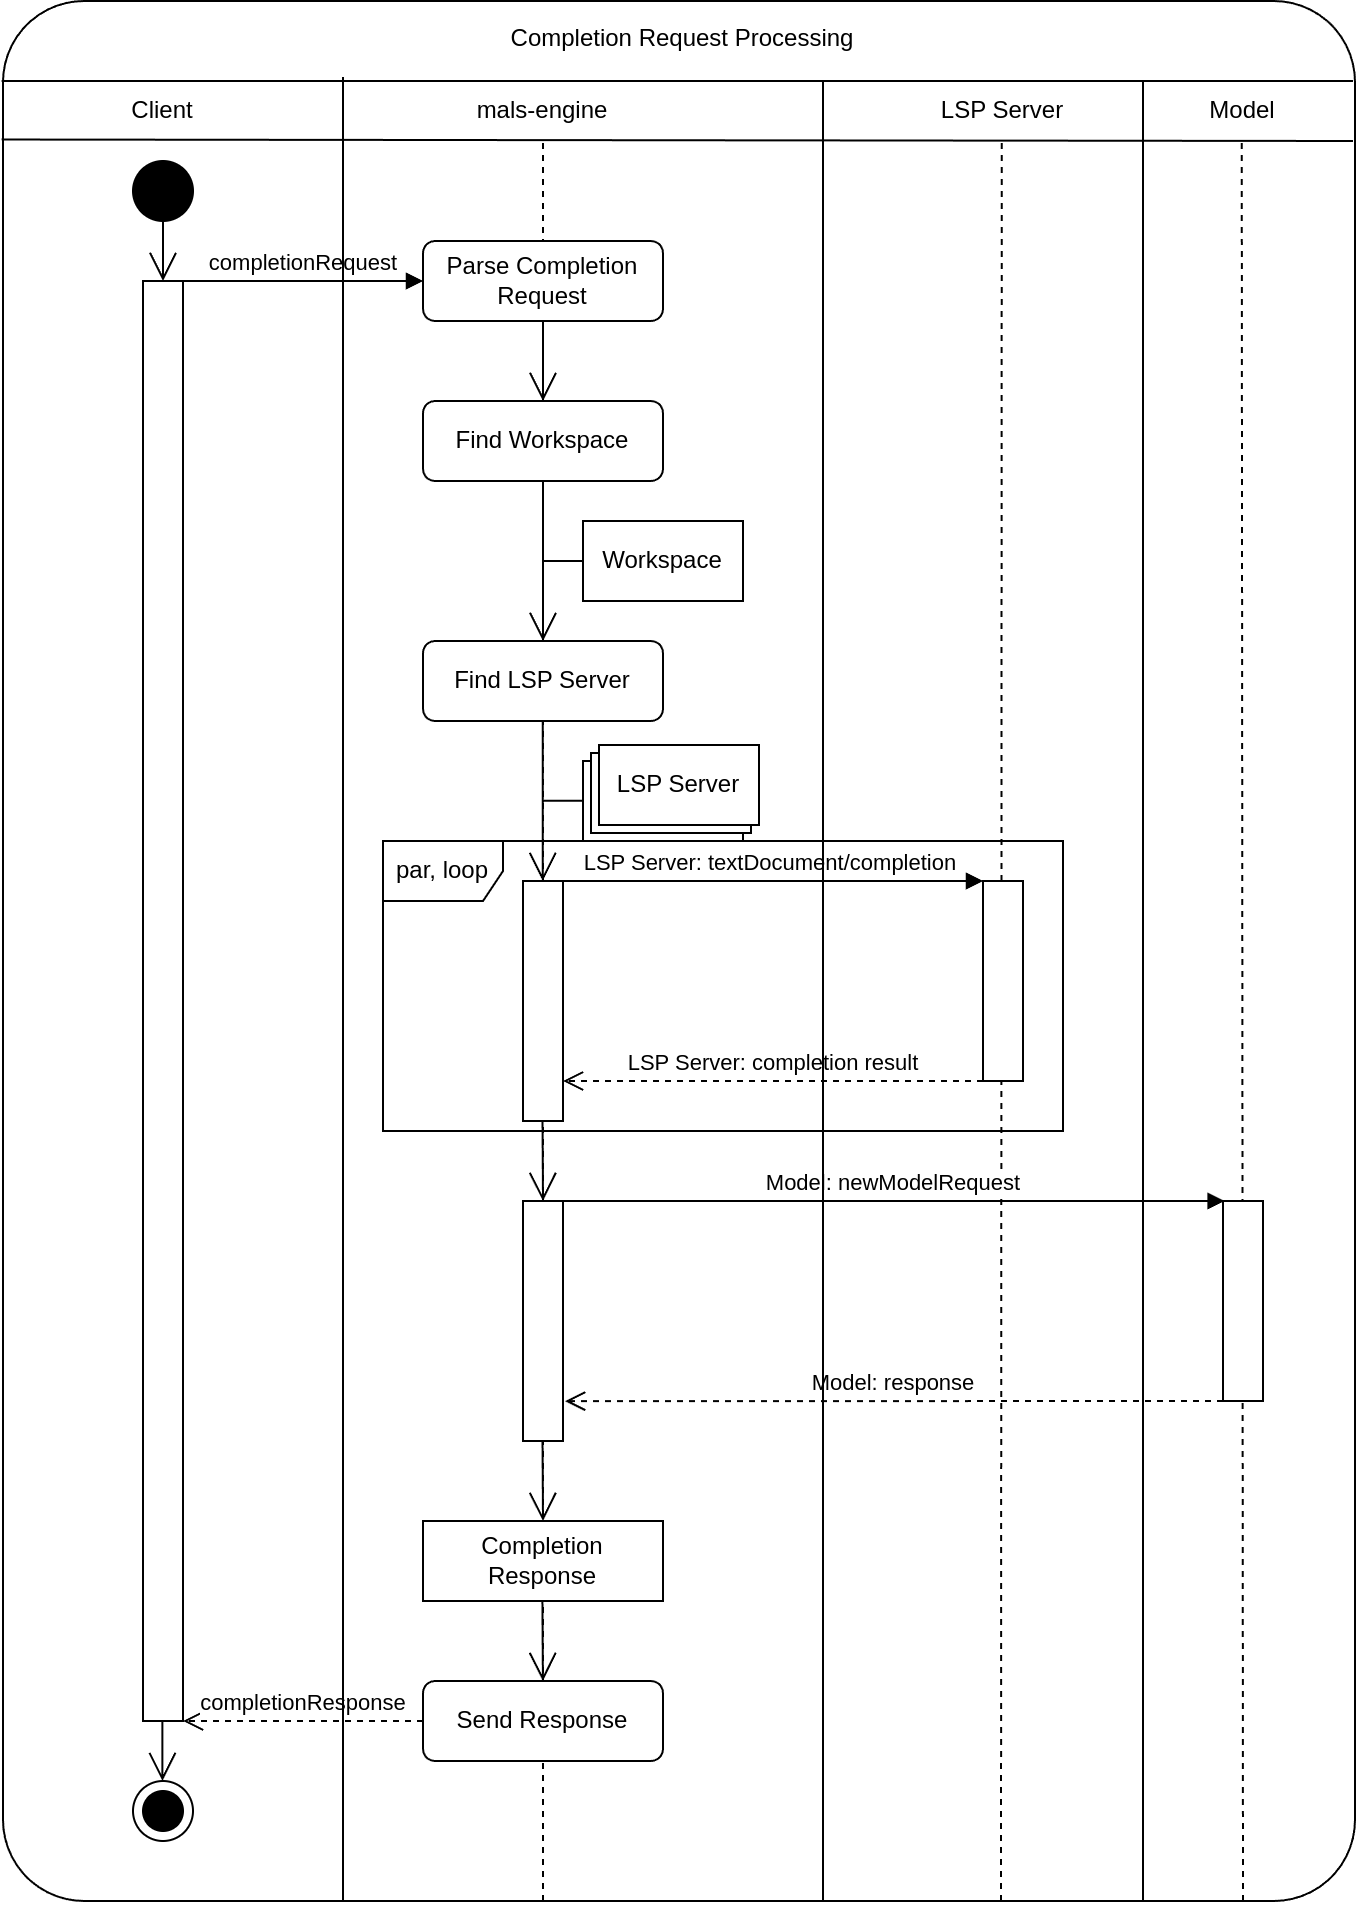

The diagram above was exported from draw.io. Its source (the exported page's mxGraphModel, read from the mxfile embedded in the PNG):
<mxGraphModel dx="922" dy="1464" grid="1" gridSize="10" guides="1" tooltips="1" connect="1" arrows="1" fold="1" page="1" pageScale="1" pageWidth="850" pageHeight="1100" math="0" shadow="0">
  <root>
    <mxCell id="0" />
    <mxCell id="1" parent="0" />
    <mxCell id="wCoN1_O_ZjC4ybr0FMyp-46" value="" style="rounded=1;whiteSpace=wrap;html=1;arcSize=6;" vertex="1" parent="1">
      <mxGeometry x="190" y="280" width="676" height="950" as="geometry" />
    </mxCell>
    <mxCell id="wCoN1_O_ZjC4ybr0FMyp-59" value="" style="endArrow=none;html=1;rounded=0;dashed=1;entryX=0.5;entryY=1;entryDx=0;entryDy=0;" edge="1" parent="1">
      <mxGeometry width="50" height="50" relative="1" as="geometry">
        <mxPoint x="810" y="1230" as="sourcePoint" />
        <mxPoint x="809.37" y="350" as="targetPoint" />
      </mxGeometry>
    </mxCell>
    <mxCell id="wCoN1_O_ZjC4ybr0FMyp-58" value="" style="endArrow=none;html=1;rounded=0;dashed=1;entryX=0.5;entryY=1;entryDx=0;entryDy=0;" edge="1" parent="1">
      <mxGeometry width="50" height="50" relative="1" as="geometry">
        <mxPoint x="689" y="1230" as="sourcePoint" />
        <mxPoint x="689.38" y="350" as="targetPoint" />
      </mxGeometry>
    </mxCell>
    <mxCell id="wCoN1_O_ZjC4ybr0FMyp-57" value="" style="endArrow=none;html=1;rounded=0;dashed=1;entryX=0.5;entryY=1;entryDx=0;entryDy=0;" edge="1" parent="1" target="wCoN1_O_ZjC4ybr0FMyp-40">
      <mxGeometry width="50" height="50" relative="1" as="geometry">
        <mxPoint x="460" y="1230" as="sourcePoint" />
        <mxPoint x="410" y="560" as="targetPoint" />
      </mxGeometry>
    </mxCell>
    <mxCell id="wCoN1_O_ZjC4ybr0FMyp-3" value="Parse Completion Request" style="rounded=1;whiteSpace=wrap;html=1;" vertex="1" parent="1">
      <mxGeometry x="400" y="400" width="120" height="40" as="geometry" />
    </mxCell>
    <mxCell id="wCoN1_O_ZjC4ybr0FMyp-5" value="" style="endArrow=open;endFill=1;endSize=12;html=1;rounded=0;exitX=0.5;exitY=1;exitDx=0;exitDy=0;entryX=0.5;entryY=0;entryDx=0;entryDy=0;" edge="1" parent="1" source="wCoN1_O_ZjC4ybr0FMyp-3">
      <mxGeometry width="160" relative="1" as="geometry">
        <mxPoint x="380" y="420" as="sourcePoint" />
        <mxPoint x="460" y="480" as="targetPoint" />
      </mxGeometry>
    </mxCell>
    <mxCell id="wCoN1_O_ZjC4ybr0FMyp-6" value="Find Workspace" style="rounded=1;whiteSpace=wrap;html=1;" vertex="1" parent="1">
      <mxGeometry x="400" y="480" width="120" height="40" as="geometry" />
    </mxCell>
    <mxCell id="wCoN1_O_ZjC4ybr0FMyp-7" value="" style="endArrow=open;endFill=1;endSize=12;html=1;rounded=0;exitX=0.5;exitY=1;exitDx=0;exitDy=0;" edge="1" parent="1" source="wCoN1_O_ZjC4ybr0FMyp-6">
      <mxGeometry width="160" relative="1" as="geometry">
        <mxPoint x="450" y="450" as="sourcePoint" />
        <mxPoint x="460" y="600" as="targetPoint" />
      </mxGeometry>
    </mxCell>
    <mxCell id="wCoN1_O_ZjC4ybr0FMyp-8" value="Workspace" style="rounded=0;whiteSpace=wrap;html=1;" vertex="1" parent="1">
      <mxGeometry x="480" y="540" width="80" height="40" as="geometry" />
    </mxCell>
    <mxCell id="wCoN1_O_ZjC4ybr0FMyp-9" value="" style="endArrow=none;html=1;rounded=0;entryX=0;entryY=0.5;entryDx=0;entryDy=0;" edge="1" parent="1" target="wCoN1_O_ZjC4ybr0FMyp-8">
      <mxGeometry width="50" height="50" relative="1" as="geometry">
        <mxPoint x="460" y="560" as="sourcePoint" />
        <mxPoint x="530" y="460" as="targetPoint" />
      </mxGeometry>
    </mxCell>
    <mxCell id="wCoN1_O_ZjC4ybr0FMyp-10" value="Find LSP Server" style="rounded=1;whiteSpace=wrap;html=1;" vertex="1" parent="1">
      <mxGeometry x="400" y="600" width="120" height="40" as="geometry" />
    </mxCell>
    <mxCell id="wCoN1_O_ZjC4ybr0FMyp-11" value="LSP Server" style="rounded=0;whiteSpace=wrap;html=1;" vertex="1" parent="1">
      <mxGeometry x="480" y="660" width="80" height="40" as="geometry" />
    </mxCell>
    <mxCell id="wCoN1_O_ZjC4ybr0FMyp-12" value="" style="endArrow=open;endFill=1;endSize=12;html=1;rounded=0;exitX=0.5;exitY=1;exitDx=0;exitDy=0;" edge="1" parent="1">
      <mxGeometry width="160" relative="1" as="geometry">
        <mxPoint x="459.86" y="640" as="sourcePoint" />
        <mxPoint x="459.86" y="720" as="targetPoint" />
      </mxGeometry>
    </mxCell>
    <mxCell id="wCoN1_O_ZjC4ybr0FMyp-14" value="" style="endArrow=none;html=1;rounded=0;entryX=0;entryY=0.5;entryDx=0;entryDy=0;" edge="1" parent="1">
      <mxGeometry width="50" height="50" relative="1" as="geometry">
        <mxPoint x="460" y="679.86" as="sourcePoint" />
        <mxPoint x="480" y="679.86" as="targetPoint" />
      </mxGeometry>
    </mxCell>
    <mxCell id="wCoN1_O_ZjC4ybr0FMyp-18" value="" style="rounded=0;whiteSpace=wrap;html=1;" vertex="1" parent="1">
      <mxGeometry x="680" y="720" width="20" height="100" as="geometry" />
    </mxCell>
    <mxCell id="wCoN1_O_ZjC4ybr0FMyp-20" value="LSP Server: textDocument/completion&amp;nbsp;" style="html=1;verticalAlign=bottom;endArrow=block;curved=0;rounded=0;entryX=0;entryY=0;entryDx=0;entryDy=0;exitX=1;exitY=0;exitDx=0;exitDy=0;" edge="1" parent="1" source="wCoN1_O_ZjC4ybr0FMyp-23" target="wCoN1_O_ZjC4ybr0FMyp-18">
      <mxGeometry width="80" relative="1" as="geometry">
        <mxPoint x="470" y="740" as="sourcePoint" />
        <mxPoint x="550" y="740" as="targetPoint" />
      </mxGeometry>
    </mxCell>
    <mxCell id="wCoN1_O_ZjC4ybr0FMyp-23" value="" style="rounded=0;whiteSpace=wrap;html=1;" vertex="1" parent="1">
      <mxGeometry x="450" y="720" width="20" height="120" as="geometry" />
    </mxCell>
    <mxCell id="wCoN1_O_ZjC4ybr0FMyp-24" value="LSP Server: completion result" style="html=1;verticalAlign=bottom;endArrow=open;dashed=1;endSize=8;curved=0;rounded=0;exitX=0;exitY=1;exitDx=0;exitDy=0;" edge="1" parent="1" source="wCoN1_O_ZjC4ybr0FMyp-18">
      <mxGeometry relative="1" as="geometry">
        <mxPoint x="550" y="820" as="sourcePoint" />
        <mxPoint x="470" y="820" as="targetPoint" />
      </mxGeometry>
    </mxCell>
    <mxCell id="wCoN1_O_ZjC4ybr0FMyp-26" value="Model: newModelRequest" style="html=1;verticalAlign=bottom;endArrow=block;curved=0;rounded=0;exitX=1;exitY=0;exitDx=0;exitDy=0;" edge="1" parent="1" source="wCoN1_O_ZjC4ybr0FMyp-30">
      <mxGeometry x="-0.0016" width="80" relative="1" as="geometry">
        <mxPoint x="480" y="880" as="sourcePoint" />
        <mxPoint x="800.8" y="880" as="targetPoint" />
        <mxPoint as="offset" />
      </mxGeometry>
    </mxCell>
    <mxCell id="wCoN1_O_ZjC4ybr0FMyp-28" value="" style="rounded=0;whiteSpace=wrap;html=1;" vertex="1" parent="1">
      <mxGeometry x="800" y="880" width="20" height="100" as="geometry" />
    </mxCell>
    <mxCell id="wCoN1_O_ZjC4ybr0FMyp-29" value="Model: response" style="html=1;verticalAlign=bottom;endArrow=open;dashed=1;endSize=8;curved=0;rounded=0;exitX=0;exitY=1;exitDx=0;exitDy=0;entryX=1.052;entryY=0.834;entryDx=0;entryDy=0;entryPerimeter=0;" edge="1" parent="1" target="wCoN1_O_ZjC4ybr0FMyp-30">
      <mxGeometry x="0.0006" relative="1" as="geometry">
        <mxPoint x="800" y="980" as="sourcePoint" />
        <mxPoint x="480" y="980" as="targetPoint" />
        <mxPoint as="offset" />
      </mxGeometry>
    </mxCell>
    <mxCell id="wCoN1_O_ZjC4ybr0FMyp-30" value="" style="rounded=0;whiteSpace=wrap;html=1;" vertex="1" parent="1">
      <mxGeometry x="450" y="880" width="20" height="120" as="geometry" />
    </mxCell>
    <mxCell id="wCoN1_O_ZjC4ybr0FMyp-31" value="" style="endArrow=open;endFill=1;endSize=12;html=1;rounded=0;exitX=0.5;exitY=1;exitDx=0;exitDy=0;" edge="1" parent="1">
      <mxGeometry width="160" relative="1" as="geometry">
        <mxPoint x="459.76" y="840" as="sourcePoint" />
        <mxPoint x="460" y="880" as="targetPoint" />
      </mxGeometry>
    </mxCell>
    <mxCell id="wCoN1_O_ZjC4ybr0FMyp-32" value="" style="endArrow=open;endFill=1;endSize=12;html=1;rounded=0;exitX=0.5;exitY=1;exitDx=0;exitDy=0;" edge="1" parent="1">
      <mxGeometry width="160" relative="1" as="geometry">
        <mxPoint x="459.76" y="1000" as="sourcePoint" />
        <mxPoint x="460" y="1040" as="targetPoint" />
      </mxGeometry>
    </mxCell>
    <mxCell id="wCoN1_O_ZjC4ybr0FMyp-33" value="Completion Response" style="rounded=0;whiteSpace=wrap;html=1;" vertex="1" parent="1">
      <mxGeometry x="400" y="1040" width="120" height="40" as="geometry" />
    </mxCell>
    <mxCell id="wCoN1_O_ZjC4ybr0FMyp-34" value="Send Response" style="rounded=1;whiteSpace=wrap;html=1;" vertex="1" parent="1">
      <mxGeometry x="400" y="1120" width="120" height="40" as="geometry" />
    </mxCell>
    <mxCell id="wCoN1_O_ZjC4ybr0FMyp-35" value="" style="endArrow=open;endFill=1;endSize=12;html=1;rounded=0;exitX=0.5;exitY=1;exitDx=0;exitDy=0;" edge="1" parent="1">
      <mxGeometry width="160" relative="1" as="geometry">
        <mxPoint x="459.71" y="1080" as="sourcePoint" />
        <mxPoint x="459.95" y="1120" as="targetPoint" />
      </mxGeometry>
    </mxCell>
    <mxCell id="wCoN1_O_ZjC4ybr0FMyp-37" value="" style="rounded=0;whiteSpace=wrap;html=1;" vertex="1" parent="1">
      <mxGeometry x="260" y="420" width="20" height="720" as="geometry" />
    </mxCell>
    <mxCell id="wCoN1_O_ZjC4ybr0FMyp-38" value="completionRequest" style="html=1;verticalAlign=bottom;endArrow=block;curved=0;rounded=0;entryX=0;entryY=0;entryDx=0;entryDy=0;exitX=1;exitY=0;exitDx=0;exitDy=0;" edge="1" parent="1" source="wCoN1_O_ZjC4ybr0FMyp-37">
      <mxGeometry width="80" relative="1" as="geometry">
        <mxPoint x="300" y="420" as="sourcePoint" />
        <mxPoint x="400" y="420" as="targetPoint" />
      </mxGeometry>
    </mxCell>
    <mxCell id="wCoN1_O_ZjC4ybr0FMyp-39" value="completionResponse" style="html=1;verticalAlign=bottom;endArrow=open;dashed=1;endSize=8;curved=0;rounded=0;exitX=0;exitY=0.5;exitDx=0;exitDy=0;entryX=1;entryY=1;entryDx=0;entryDy=0;" edge="1" parent="1" source="wCoN1_O_ZjC4ybr0FMyp-34" target="wCoN1_O_ZjC4ybr0FMyp-37">
      <mxGeometry x="0.0006" relative="1" as="geometry">
        <mxPoint x="470" y="1110" as="sourcePoint" />
        <mxPoint x="330" y="1200" as="targetPoint" />
        <mxPoint as="offset" />
      </mxGeometry>
    </mxCell>
    <mxCell id="wCoN1_O_ZjC4ybr0FMyp-40" value="mals-engine" style="text;html=1;align=center;verticalAlign=middle;whiteSpace=wrap;rounded=0;" vertex="1" parent="1">
      <mxGeometry x="405" y="320" width="110" height="30" as="geometry" />
    </mxCell>
    <mxCell id="wCoN1_O_ZjC4ybr0FMyp-41" value="Client" style="text;html=1;align=center;verticalAlign=middle;whiteSpace=wrap;rounded=0;" vertex="1" parent="1">
      <mxGeometry x="215" y="320" width="110" height="30" as="geometry" />
    </mxCell>
    <mxCell id="wCoN1_O_ZjC4ybr0FMyp-42" value="LSP Server" style="text;html=1;align=center;verticalAlign=middle;whiteSpace=wrap;rounded=0;" vertex="1" parent="1">
      <mxGeometry x="635" y="320" width="110" height="30" as="geometry" />
    </mxCell>
    <mxCell id="wCoN1_O_ZjC4ybr0FMyp-43" value="Model" style="text;html=1;align=center;verticalAlign=middle;whiteSpace=wrap;rounded=0;" vertex="1" parent="1">
      <mxGeometry x="755" y="320" width="110" height="30" as="geometry" />
    </mxCell>
    <mxCell id="wCoN1_O_ZjC4ybr0FMyp-44" value="LSP Server" style="rounded=0;whiteSpace=wrap;html=1;" vertex="1" parent="1">
      <mxGeometry x="484" y="656" width="80" height="40" as="geometry" />
    </mxCell>
    <mxCell id="wCoN1_O_ZjC4ybr0FMyp-45" value="LSP Server" style="rounded=0;whiteSpace=wrap;html=1;" vertex="1" parent="1">
      <mxGeometry x="488" y="652" width="80" height="40" as="geometry" />
    </mxCell>
    <mxCell id="wCoN1_O_ZjC4ybr0FMyp-49" value="" style="ellipse;whiteSpace=wrap;html=1;aspect=fixed;" vertex="1" parent="1">
      <mxGeometry x="255" y="1170" width="30" height="30" as="geometry" />
    </mxCell>
    <mxCell id="wCoN1_O_ZjC4ybr0FMyp-48" value="" style="ellipse;whiteSpace=wrap;html=1;aspect=fixed;gradientColor=none;fillColor=#000000;" vertex="1" parent="1">
      <mxGeometry x="260" y="1175" width="20" height="20" as="geometry" />
    </mxCell>
    <mxCell id="wCoN1_O_ZjC4ybr0FMyp-50" value="" style="ellipse;whiteSpace=wrap;html=1;aspect=fixed;gradientColor=none;fillColor=#000000;" vertex="1" parent="1">
      <mxGeometry x="255" y="360" width="30" height="30" as="geometry" />
    </mxCell>
    <mxCell id="wCoN1_O_ZjC4ybr0FMyp-51" value="" style="endArrow=open;endFill=1;endSize=12;html=1;rounded=0;exitX=0.5;exitY=1;exitDx=0;exitDy=0;" edge="1" parent="1" source="wCoN1_O_ZjC4ybr0FMyp-50">
      <mxGeometry width="160" relative="1" as="geometry">
        <mxPoint x="269.66999999999996" y="400" as="sourcePoint" />
        <mxPoint x="270" y="420" as="targetPoint" />
      </mxGeometry>
    </mxCell>
    <mxCell id="wCoN1_O_ZjC4ybr0FMyp-52" value="" style="endArrow=open;endFill=1;endSize=12;html=1;rounded=0;exitX=0.5;exitY=1;exitDx=0;exitDy=0;" edge="1" parent="1">
      <mxGeometry width="160" relative="1" as="geometry">
        <mxPoint x="269.71" y="1140" as="sourcePoint" />
        <mxPoint x="269.71" y="1170" as="targetPoint" />
      </mxGeometry>
    </mxCell>
    <mxCell id="wCoN1_O_ZjC4ybr0FMyp-55" value="" style="endArrow=none;html=1;rounded=0;exitX=0;exitY=0.061;exitDx=0;exitDy=0;exitPerimeter=0;entryX=1;entryY=1;entryDx=0;entryDy=0;" edge="1" parent="1" target="wCoN1_O_ZjC4ybr0FMyp-43">
      <mxGeometry width="50" height="50" relative="1" as="geometry">
        <mxPoint x="189.29" y="349.26" as="sourcePoint" />
        <mxPoint x="900" y="349.26" as="targetPoint" />
      </mxGeometry>
    </mxCell>
    <mxCell id="wCoN1_O_ZjC4ybr0FMyp-56" value="" style="endArrow=none;html=1;rounded=0;exitX=0;exitY=0.061;exitDx=0;exitDy=0;exitPerimeter=0;entryX=1;entryY=0;entryDx=0;entryDy=0;" edge="1" parent="1" target="wCoN1_O_ZjC4ybr0FMyp-43">
      <mxGeometry width="50" height="50" relative="1" as="geometry">
        <mxPoint x="189.29" y="320" as="sourcePoint" />
        <mxPoint x="860" y="320" as="targetPoint" />
      </mxGeometry>
    </mxCell>
    <mxCell id="wCoN1_O_ZjC4ybr0FMyp-61" value="" style="endArrow=none;html=1;rounded=0;" edge="1" parent="1">
      <mxGeometry width="50" height="50" relative="1" as="geometry">
        <mxPoint x="600" y="1230" as="sourcePoint" />
        <mxPoint x="600" y="320" as="targetPoint" />
      </mxGeometry>
    </mxCell>
    <mxCell id="wCoN1_O_ZjC4ybr0FMyp-62" value="" style="endArrow=none;html=1;rounded=0;" edge="1" parent="1">
      <mxGeometry width="50" height="50" relative="1" as="geometry">
        <mxPoint x="760" y="1230" as="sourcePoint" />
        <mxPoint x="760" y="320" as="targetPoint" />
      </mxGeometry>
    </mxCell>
    <mxCell id="wCoN1_O_ZjC4ybr0FMyp-63" value="" style="endArrow=none;html=1;rounded=0;" edge="1" parent="1">
      <mxGeometry width="50" height="50" relative="1" as="geometry">
        <mxPoint x="360" y="1230" as="sourcePoint" />
        <mxPoint x="360" y="318" as="targetPoint" />
      </mxGeometry>
    </mxCell>
    <mxCell id="wCoN1_O_ZjC4ybr0FMyp-64" value="Completion Request Processing" style="text;html=1;align=center;verticalAlign=middle;whiteSpace=wrap;rounded=0;" vertex="1" parent="1">
      <mxGeometry x="415" y="284" width="230" height="30" as="geometry" />
    </mxCell>
    <mxCell id="wCoN1_O_ZjC4ybr0FMyp-65" value="par, loop" style="shape=umlFrame;whiteSpace=wrap;html=1;pointerEvents=0;" vertex="1" parent="1">
      <mxGeometry x="380" y="700" width="340" height="145" as="geometry" />
    </mxCell>
  </root>
</mxGraphModel>